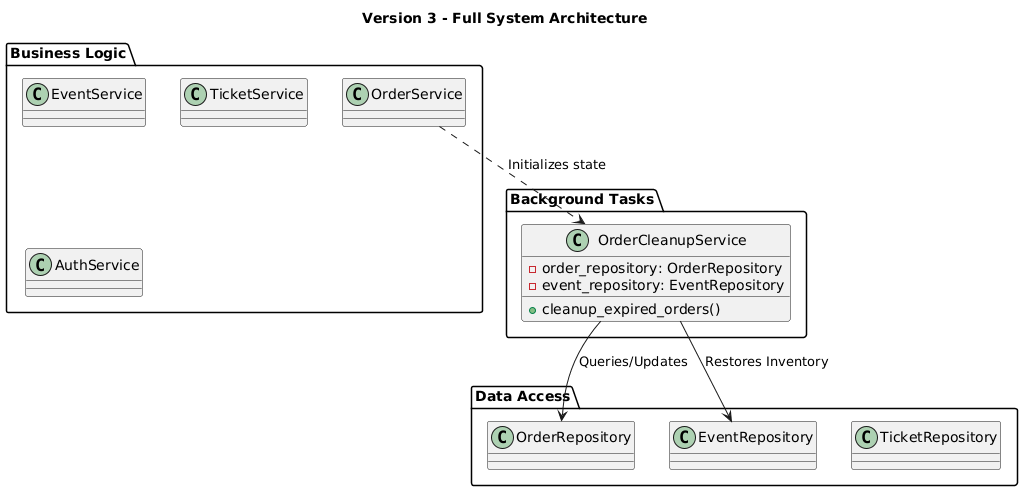

The diagram above was rendered by PlantUML. Its source (embedded in the PNG):
@startuml
title Version 3 - Full System Architecture

package "Business Logic" {
    class OrderService
    class EventService
    class TicketService
    class AuthService
}

package "Background Tasks" {
    class OrderCleanupService {
        -order_repository: OrderRepository
        -event_repository: EventRepository
        +cleanup_expired_orders()
    }
}

package "Data Access" {
    class OrderRepository
    class EventRepository
    class TicketRepository
}

OrderCleanupService --> OrderRepository : "Queries/Updates"
OrderCleanupService --> EventRepository : "Restores Inventory"
OrderService ..> OrderCleanupService : "Initializes state"
@enduml